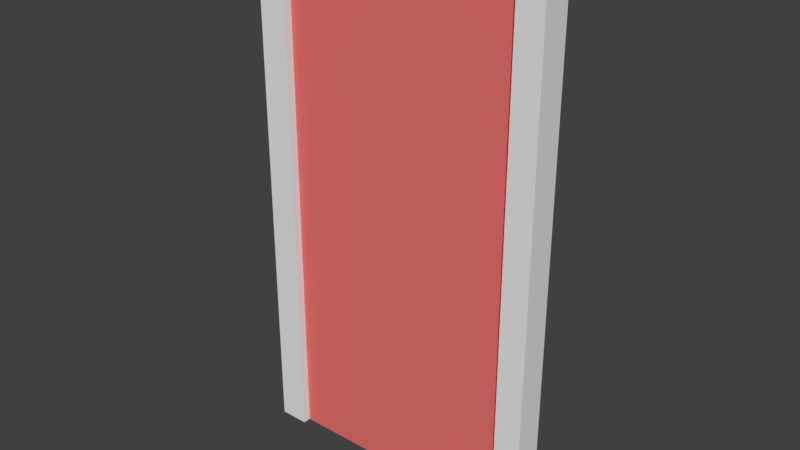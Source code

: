 # Source: HouseFrontDoor.blend  (saved by Blender 2.79.0; exported with 4.5.12 LTS)
import bpy
from mathutils import Matrix  # noqa: F401  (used for matrix-valued properties, if any)

bpy.ops.wm.read_factory_settings(use_empty=True)
scene = bpy.context.scene
scene.name = 'Scene'

# ---- collections
col_collection_1 = bpy.data.collections.new('Collection 1'); scene.collection.children.link(col_collection_1)

# ---- materials (node trees are filled in below, after node groups)
mat_all = bpy.data.materials.new('All')
mat_all.alpha_threshold = 0.0
mat_all.use_transparent_shadow = False
mat_all.roughness = 0.5
mat_all.line_color = (0.0, 0.0, 0.0, 1.0)
mat_door = bpy.data.materials.new('Door')
mat_door.alpha_threshold = 0.0
mat_door.use_transparent_shadow = False
mat_door.diffuse_color = (0.8, 0.1678, 0.1586, 1.0)
mat_door.roughness = 0.5

# ---- material node trees

# ---- world
world_world = bpy.data.worlds.new('World'); scene.world = world_world
world_world.color = (0.05088, 0.05088, 0.05088)
world_world.use_sun_shadow = False
world_world.sun_shadow_jitter_overblur = 0.0
world_world.cycles.sampling_method = 'MANUAL'

# ---- meshes
me_cube = bpy.data.meshes.new('Cube')
me_cube.from_pydata([(0.5, 0.05, 0.0), (0.5, -0.05, 0.0), (-0.5, -0.05, 0.0), (-0.5, 0.05, 0.0), (0.5, 0.05, 1.8), (0.5, -0.05, 1.8), (-0.5, -0.05, 1.8), (-0.5, 0.05, 1.8), (0.5, 0.05, 1.71), (0.5, -0.05, 1.71), (-0.5, -0.05, 1.71), (-0.5, 0.05, 1.71), (-0.4, 0.05, 0.0), (-0.4, -0.05, 0.0), (-0.4, 0.05, 1.8), (-0.4, -0.05, 1.8), (-0.4, 0.05, 1.71), (-0.4, -0.05, 1.71), (0.41, 0.05, 0.0), (0.41, -0.05, 0.0), (0.41, 0.05, 1.8), (0.41, -0.05, 1.8), (0.41, 0.05, 1.71), (0.41, -0.05, 1.71), (0.41, -0.02306, -1.427e-17), (-0.4, -0.02306, -1.427e-17), (0.41, -0.02306, 1.71), (-0.4, -0.02306, 1.71)], [], [(12, 13, 2, 3), (14, 7, 6, 15), (8, 4, 5, 9), (17, 15, 6, 10), (10, 6, 7, 11), (16, 12, 3, 11), (14, 16, 11, 7), (2, 10, 11, 3), (13, 17, 10, 2), (0, 8, 9, 1), (23, 17, 27, 26), (20, 22, 16, 14), (22, 18, 12, 16), (23, 21, 15, 17), (20, 14, 15, 21), (0, 1, 19, 18), (4, 20, 21, 5), (9, 5, 21, 23), (8, 0, 18, 22), (4, 8, 22, 20), (1, 9, 23, 19), (24, 26, 27, 25), (19, 23, 26, 24), (17, 13, 25, 27)])
me_cube.polygons.foreach_set('material_index', [0, 0, 0, 0, 0, 0, 0, 0, 0, 0, 0, 0, 0, 0, 0, 0, 0, 0, 0, 0, 0, 1, 0, 0])
me_cube.materials.append(mat_all)
me_cube.materials.append(mat_door)
me_cube.use_remesh_preserve_volume = False
me_cube.use_remesh_preserve_attributes = False
me_cube.use_mirror_vertex_groups = False
me_cube.update()

# ---- objects
ob_door = bpy.data.objects.new('Door', me_cube)

# ---- transforms, parenting, visibility, modifiers, constraints
ob_door.location = (0.0, 0.0, 0.0)
ob_door.lock_rotations_4d = False
ob_door.empty_display_type = 'ARROWS'
ob_door.lineart.crease_threshold = 0.0

# ---- collection membership
col_collection_1.objects.link(ob_door)

# ---- scene / render settings (as saved in the file)
scene.frame_start = 1; scene.frame_end = 250; scene.frame_set(1)
scene.render.engine = 'BLENDER_EEVEE_NEXT'
scene.render.resolution_percentage = 50
scene.render.dither_intensity = 0.0
scene.cycles.use_denoising = False
scene.cycles.samples = 128
scene.cycles.sampling_pattern = 'TABULATED_SOBOL'
scene.cycles.use_adaptive_sampling = False
scene.cycles.use_light_tree = False
scene.cycles.blur_glossy = 0.0
scene.cycles.sample_clamp_indirect = 0.0
scene.view_settings.view_transform = 'Standard'
bpy.context.view_layer.update()

# ---- added for rendering (the .blend has no active camera and no usable light): camera, sun
cam_auto = bpy.data.cameras.new('AutoCamera')
cam_auto.lens = 50.0
cam_auto.sensor_width = 36.0
cam_auto.clip_end = 1000.0
ob_auto_camera = bpy.data.objects.new('AutoCamera', cam_auto)
scene.collection.objects.link(ob_auto_camera)
ob_auto_camera.location = (1.9074, -2.28888, 2.42592)
ob_auto_camera.rotation_euler = (1.09748, -7.21219e-08, 0.694738)
scene.camera = ob_auto_camera
light_auto_sun = bpy.data.lights.new('AutoSun', 'SUN')
light_auto_sun.energy = 3.0
light_auto_sun.angle = 0.0523599
ob_auto_sun = bpy.data.objects.new('AutoSun', light_auto_sun)
scene.collection.objects.link(ob_auto_sun)
ob_auto_sun.rotation_euler = (0.872665, 0.174533, 0.523599)
bpy.context.view_layer.update()
